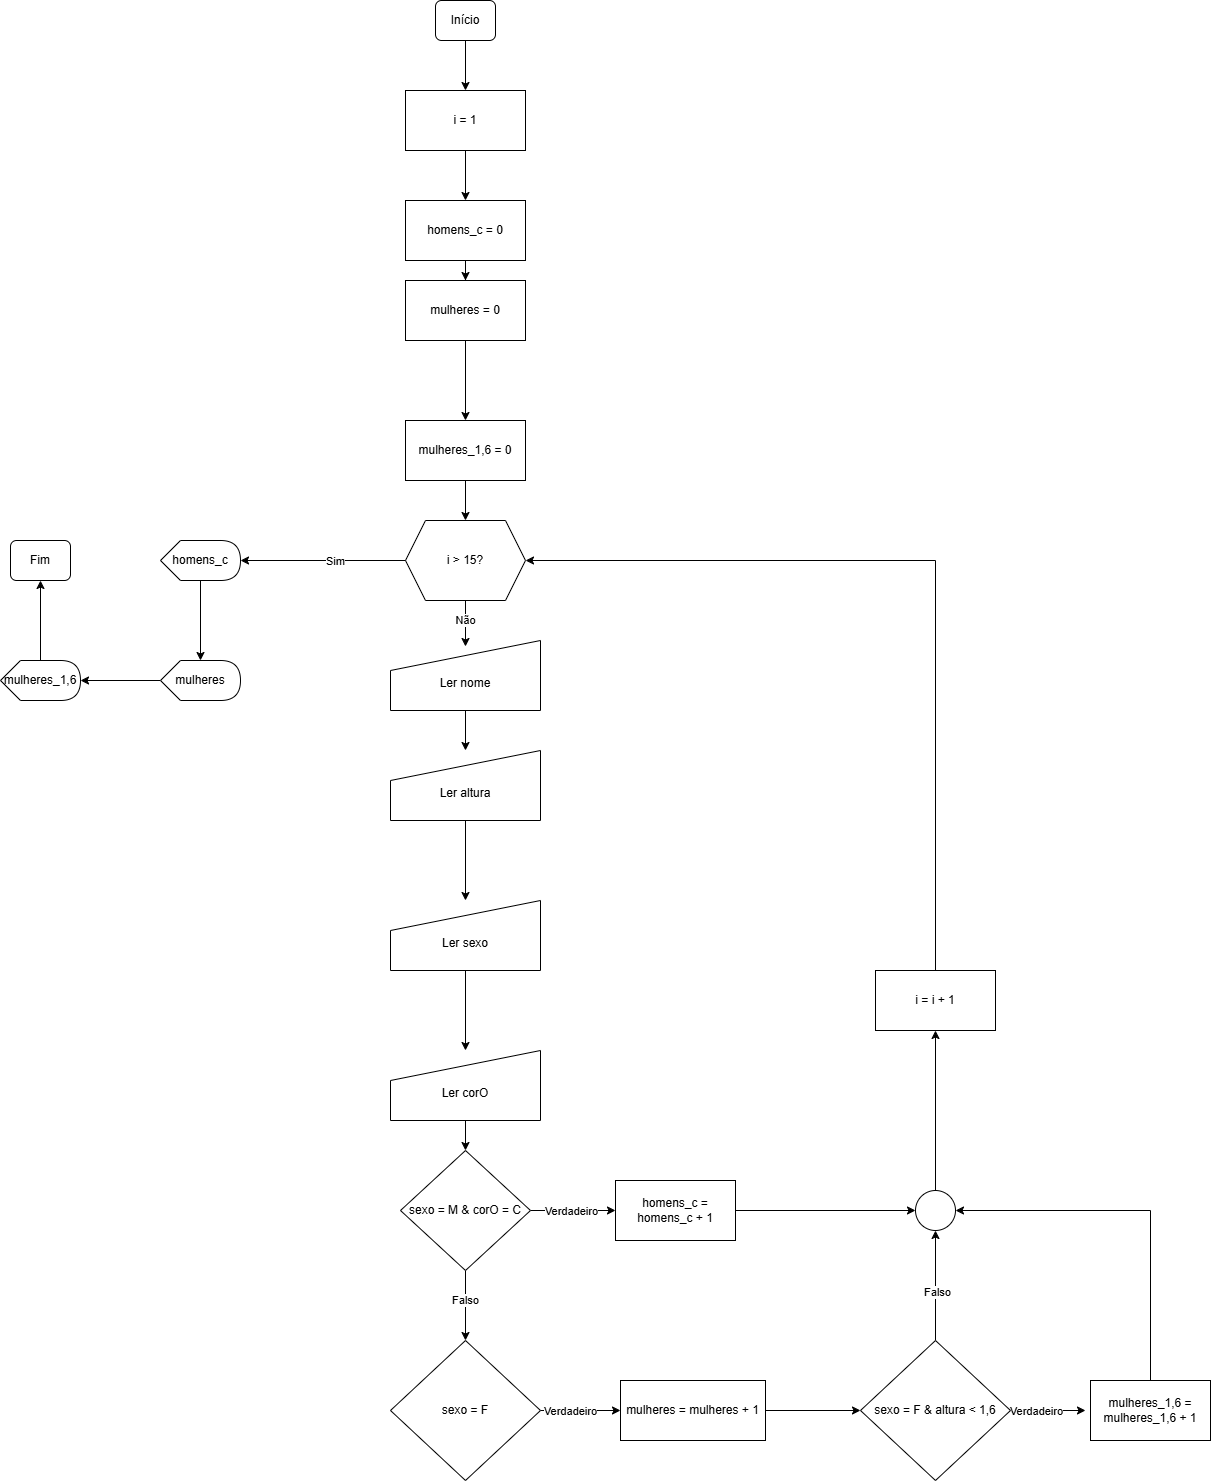

The diagram above was exported from draw.io. Its source (the exported page's mxGraphModel, read from the mxfile embedded in the PNG):
<mxGraphModel dx="1660" dy="1622" grid="1" gridSize="10" guides="1" tooltips="1" connect="1" arrows="1" fold="1" page="1" pageScale="1" pageWidth="827" pageHeight="1169" math="0" shadow="0">
  <root>
    <mxCell id="0" />
    <mxCell id="1" parent="0" />
    <mxCell id="79N1oP90wgO1V4t32S63-1" value="" style="edgeStyle=orthogonalEdgeStyle;rounded=0;orthogonalLoop=1;jettySize=auto;html=1;" edge="1" parent="1" source="79N1oP90wgO1V4t32S63-2" target="79N1oP90wgO1V4t32S63-13">
      <mxGeometry relative="1" as="geometry" />
    </mxCell>
    <mxCell id="79N1oP90wgO1V4t32S63-2" value="Início" style="rounded=1;whiteSpace=wrap;html=1;fontSize=12;glass=0;strokeWidth=1;shadow=0;" vertex="1" parent="1">
      <mxGeometry x="425" y="-920" width="60" height="40" as="geometry" />
    </mxCell>
    <mxCell id="79N1oP90wgO1V4t32S63-5" value="" style="edgeStyle=orthogonalEdgeStyle;rounded=0;orthogonalLoop=1;jettySize=auto;html=1;" edge="1" parent="1" source="79N1oP90wgO1V4t32S63-7">
      <mxGeometry relative="1" as="geometry">
        <mxPoint x="455" y="-274" as="targetPoint" />
      </mxGeometry>
    </mxCell>
    <mxCell id="79N1oP90wgO1V4t32S63-6" value="Não" style="edgeLabel;html=1;align=center;verticalAlign=middle;resizable=0;points=[];" vertex="1" connectable="0" parent="79N1oP90wgO1V4t32S63-5">
      <mxGeometry x="-0.1739" y="-1" relative="1" as="geometry">
        <mxPoint as="offset" />
      </mxGeometry>
    </mxCell>
    <mxCell id="79N1oP90wgO1V4t32S63-7" value="i &amp;gt; 15?" style="shape=hexagon;perimeter=hexagonPerimeter2;whiteSpace=wrap;html=1;fixedSize=1;" vertex="1" parent="1">
      <mxGeometry x="395" y="-400" width="120" height="80" as="geometry" />
    </mxCell>
    <mxCell id="79N1oP90wgO1V4t32S63-67" value="" style="edgeStyle=orthogonalEdgeStyle;rounded=0;orthogonalLoop=1;jettySize=auto;html=1;" edge="1" parent="1" source="79N1oP90wgO1V4t32S63-13" target="79N1oP90wgO1V4t32S63-66">
      <mxGeometry relative="1" as="geometry" />
    </mxCell>
    <mxCell id="79N1oP90wgO1V4t32S63-13" value="i = 1" style="rounded=0;whiteSpace=wrap;html=1;" vertex="1" parent="1">
      <mxGeometry x="395" y="-830" width="120" height="60" as="geometry" />
    </mxCell>
    <mxCell id="79N1oP90wgO1V4t32S63-24" value="" style="edgeStyle=orthogonalEdgeStyle;rounded=0;orthogonalLoop=1;jettySize=auto;html=1;" edge="1" parent="1" source="79N1oP90wgO1V4t32S63-22" target="79N1oP90wgO1V4t32S63-23">
      <mxGeometry relative="1" as="geometry" />
    </mxCell>
    <mxCell id="79N1oP90wgO1V4t32S63-22" value="&lt;div&gt;&lt;br&gt;&lt;/div&gt;&lt;div&gt;Ler nome&lt;/div&gt;" style="shape=manualInput;whiteSpace=wrap;html=1;" vertex="1" parent="1">
      <mxGeometry x="380" y="-280" width="150" height="70" as="geometry" />
    </mxCell>
    <mxCell id="79N1oP90wgO1V4t32S63-26" value="" style="edgeStyle=orthogonalEdgeStyle;rounded=0;orthogonalLoop=1;jettySize=auto;html=1;" edge="1" parent="1" source="79N1oP90wgO1V4t32S63-23" target="79N1oP90wgO1V4t32S63-25">
      <mxGeometry relative="1" as="geometry" />
    </mxCell>
    <mxCell id="79N1oP90wgO1V4t32S63-23" value="&lt;div&gt;&lt;br&gt;&lt;/div&gt;&lt;div&gt;Ler altura&lt;/div&gt;" style="shape=manualInput;whiteSpace=wrap;html=1;" vertex="1" parent="1">
      <mxGeometry x="380" y="-170" width="150" height="70" as="geometry" />
    </mxCell>
    <mxCell id="79N1oP90wgO1V4t32S63-33" value="" style="edgeStyle=orthogonalEdgeStyle;rounded=0;orthogonalLoop=1;jettySize=auto;html=1;" edge="1" parent="1" source="79N1oP90wgO1V4t32S63-25" target="79N1oP90wgO1V4t32S63-32">
      <mxGeometry relative="1" as="geometry" />
    </mxCell>
    <mxCell id="79N1oP90wgO1V4t32S63-25" value="&lt;div&gt;&lt;br&gt;&lt;/div&gt;&lt;div&gt;Ler sexo&lt;/div&gt;" style="shape=manualInput;whiteSpace=wrap;html=1;" vertex="1" parent="1">
      <mxGeometry x="380" y="-20" width="150" height="70" as="geometry" />
    </mxCell>
    <mxCell id="79N1oP90wgO1V4t32S63-36" value="" style="edgeStyle=orthogonalEdgeStyle;rounded=0;orthogonalLoop=1;jettySize=auto;html=1;" edge="1" parent="1" source="79N1oP90wgO1V4t32S63-29" target="79N1oP90wgO1V4t32S63-35">
      <mxGeometry relative="1" as="geometry" />
    </mxCell>
    <mxCell id="79N1oP90wgO1V4t32S63-47" value="Verdadeiro" style="edgeLabel;html=1;align=center;verticalAlign=middle;resizable=0;points=[];" vertex="1" connectable="0" parent="79N1oP90wgO1V4t32S63-36">
      <mxGeometry x="-0.0588" relative="1" as="geometry">
        <mxPoint as="offset" />
      </mxGeometry>
    </mxCell>
    <mxCell id="79N1oP90wgO1V4t32S63-38" value="" style="edgeStyle=orthogonalEdgeStyle;rounded=0;orthogonalLoop=1;jettySize=auto;html=1;" edge="1" parent="1" source="79N1oP90wgO1V4t32S63-29" target="79N1oP90wgO1V4t32S63-37">
      <mxGeometry relative="1" as="geometry" />
    </mxCell>
    <mxCell id="79N1oP90wgO1V4t32S63-48" value="Falso" style="edgeLabel;html=1;align=center;verticalAlign=middle;resizable=0;points=[];" vertex="1" connectable="0" parent="79N1oP90wgO1V4t32S63-38">
      <mxGeometry x="-0.1714" y="-1" relative="1" as="geometry">
        <mxPoint as="offset" />
      </mxGeometry>
    </mxCell>
    <mxCell id="79N1oP90wgO1V4t32S63-29" value="sexo = M &amp;amp; corO = C" style="rhombus;whiteSpace=wrap;html=1;" vertex="1" parent="1">
      <mxGeometry x="390" y="230" width="130" height="120" as="geometry" />
    </mxCell>
    <mxCell id="79N1oP90wgO1V4t32S63-34" value="" style="edgeStyle=orthogonalEdgeStyle;rounded=0;orthogonalLoop=1;jettySize=auto;html=1;" edge="1" parent="1" source="79N1oP90wgO1V4t32S63-32" target="79N1oP90wgO1V4t32S63-29">
      <mxGeometry relative="1" as="geometry" />
    </mxCell>
    <mxCell id="79N1oP90wgO1V4t32S63-32" value="&lt;div&gt;&lt;br&gt;&lt;/div&gt;&lt;div&gt;Ler corO&lt;/div&gt;" style="shape=manualInput;whiteSpace=wrap;html=1;" vertex="1" parent="1">
      <mxGeometry x="380" y="130" width="150" height="70" as="geometry" />
    </mxCell>
    <mxCell id="79N1oP90wgO1V4t32S63-59" style="edgeStyle=orthogonalEdgeStyle;rounded=0;orthogonalLoop=1;jettySize=auto;html=1;entryX=0;entryY=0.5;entryDx=0;entryDy=0;" edge="1" parent="1" source="79N1oP90wgO1V4t32S63-35" target="79N1oP90wgO1V4t32S63-58">
      <mxGeometry relative="1" as="geometry" />
    </mxCell>
    <mxCell id="79N1oP90wgO1V4t32S63-35" value="homens_c = homens_c + 1" style="whiteSpace=wrap;html=1;" vertex="1" parent="1">
      <mxGeometry x="605" y="260" width="120" height="60" as="geometry" />
    </mxCell>
    <mxCell id="79N1oP90wgO1V4t32S63-40" value="" style="edgeStyle=orthogonalEdgeStyle;rounded=0;orthogonalLoop=1;jettySize=auto;html=1;" edge="1" parent="1" source="79N1oP90wgO1V4t32S63-37">
      <mxGeometry relative="1" as="geometry">
        <mxPoint x="610" y="490" as="targetPoint" />
      </mxGeometry>
    </mxCell>
    <mxCell id="79N1oP90wgO1V4t32S63-49" value="Verdadeiro" style="edgeLabel;html=1;align=center;verticalAlign=middle;resizable=0;points=[];" vertex="1" connectable="0" parent="79N1oP90wgO1V4t32S63-40">
      <mxGeometry x="-0.275" relative="1" as="geometry">
        <mxPoint as="offset" />
      </mxGeometry>
    </mxCell>
    <mxCell id="79N1oP90wgO1V4t32S63-37" value="sexo = F" style="rhombus;whiteSpace=wrap;html=1;" vertex="1" parent="1">
      <mxGeometry x="380" y="420" width="150" height="140" as="geometry" />
    </mxCell>
    <mxCell id="79N1oP90wgO1V4t32S63-44" value="" style="edgeStyle=orthogonalEdgeStyle;rounded=0;orthogonalLoop=1;jettySize=auto;html=1;" edge="1" parent="1" source="79N1oP90wgO1V4t32S63-41">
      <mxGeometry relative="1" as="geometry">
        <mxPoint x="1075" y="490" as="targetPoint" />
      </mxGeometry>
    </mxCell>
    <mxCell id="79N1oP90wgO1V4t32S63-50" value="Verdadeiro" style="edgeLabel;html=1;align=center;verticalAlign=middle;resizable=0;points=[];" vertex="1" connectable="0" parent="79N1oP90wgO1V4t32S63-44">
      <mxGeometry x="-0.3333" relative="1" as="geometry">
        <mxPoint as="offset" />
      </mxGeometry>
    </mxCell>
    <mxCell id="79N1oP90wgO1V4t32S63-60" style="edgeStyle=orthogonalEdgeStyle;rounded=0;orthogonalLoop=1;jettySize=auto;html=1;exitX=0.5;exitY=0;exitDx=0;exitDy=0;entryX=0.5;entryY=1;entryDx=0;entryDy=0;" edge="1" parent="1" source="79N1oP90wgO1V4t32S63-41" target="79N1oP90wgO1V4t32S63-58">
      <mxGeometry relative="1" as="geometry" />
    </mxCell>
    <mxCell id="79N1oP90wgO1V4t32S63-61" value="Falso" style="edgeLabel;html=1;align=center;verticalAlign=middle;resizable=0;points=[];" vertex="1" connectable="0" parent="79N1oP90wgO1V4t32S63-60">
      <mxGeometry x="-0.1091" y="-1" relative="1" as="geometry">
        <mxPoint as="offset" />
      </mxGeometry>
    </mxCell>
    <mxCell id="79N1oP90wgO1V4t32S63-41" value="sexo = F &amp;amp; altura &amp;lt; 1,6" style="rhombus;whiteSpace=wrap;html=1;" vertex="1" parent="1">
      <mxGeometry x="850" y="420" width="150" height="140" as="geometry" />
    </mxCell>
    <mxCell id="79N1oP90wgO1V4t32S63-65" style="edgeStyle=orthogonalEdgeStyle;rounded=0;orthogonalLoop=1;jettySize=auto;html=1;entryX=1;entryY=0.5;entryDx=0;entryDy=0;" edge="1" parent="1" source="79N1oP90wgO1V4t32S63-53" target="79N1oP90wgO1V4t32S63-7">
      <mxGeometry relative="1" as="geometry">
        <Array as="points">
          <mxPoint x="925" y="-360" />
        </Array>
      </mxGeometry>
    </mxCell>
    <mxCell id="79N1oP90wgO1V4t32S63-53" value="i = i + 1" style="whiteSpace=wrap;html=1;" vertex="1" parent="1">
      <mxGeometry x="865" y="50" width="120" height="60" as="geometry" />
    </mxCell>
    <mxCell id="79N1oP90wgO1V4t32S63-57" value="" style="edgeStyle=orthogonalEdgeStyle;rounded=0;orthogonalLoop=1;jettySize=auto;html=1;" edge="1" parent="1" source="79N1oP90wgO1V4t32S63-54" target="79N1oP90wgO1V4t32S63-41">
      <mxGeometry relative="1" as="geometry" />
    </mxCell>
    <mxCell id="79N1oP90wgO1V4t32S63-54" value="mulheres = mulheres + 1" style="whiteSpace=wrap;html=1;" vertex="1" parent="1">
      <mxGeometry x="610" y="460" width="145" height="60" as="geometry" />
    </mxCell>
    <mxCell id="79N1oP90wgO1V4t32S63-62" style="edgeStyle=orthogonalEdgeStyle;rounded=0;orthogonalLoop=1;jettySize=auto;html=1;entryX=1;entryY=0.5;entryDx=0;entryDy=0;" edge="1" parent="1" source="79N1oP90wgO1V4t32S63-55" target="79N1oP90wgO1V4t32S63-58">
      <mxGeometry relative="1" as="geometry">
        <Array as="points">
          <mxPoint x="1140" y="290" />
        </Array>
      </mxGeometry>
    </mxCell>
    <mxCell id="79N1oP90wgO1V4t32S63-55" value="mulheres_1,6 = mulheres_1,6&amp;nbsp;+ 1" style="whiteSpace=wrap;html=1;" vertex="1" parent="1">
      <mxGeometry x="1080" y="460" width="120" height="60" as="geometry" />
    </mxCell>
    <mxCell id="79N1oP90wgO1V4t32S63-63" value="" style="edgeStyle=orthogonalEdgeStyle;rounded=0;orthogonalLoop=1;jettySize=auto;html=1;" edge="1" parent="1" source="79N1oP90wgO1V4t32S63-58" target="79N1oP90wgO1V4t32S63-53">
      <mxGeometry relative="1" as="geometry" />
    </mxCell>
    <mxCell id="79N1oP90wgO1V4t32S63-58" value="" style="ellipse;whiteSpace=wrap;html=1;aspect=fixed;" vertex="1" parent="1">
      <mxGeometry x="905" y="270" width="40" height="40" as="geometry" />
    </mxCell>
    <mxCell id="79N1oP90wgO1V4t32S63-69" value="" style="edgeStyle=orthogonalEdgeStyle;rounded=0;orthogonalLoop=1;jettySize=auto;html=1;" edge="1" parent="1" source="79N1oP90wgO1V4t32S63-66" target="79N1oP90wgO1V4t32S63-68">
      <mxGeometry relative="1" as="geometry" />
    </mxCell>
    <mxCell id="79N1oP90wgO1V4t32S63-66" value="homens_c = 0" style="rounded=0;whiteSpace=wrap;html=1;" vertex="1" parent="1">
      <mxGeometry x="395" y="-720" width="120" height="60" as="geometry" />
    </mxCell>
    <mxCell id="79N1oP90wgO1V4t32S63-73" value="" style="edgeStyle=orthogonalEdgeStyle;rounded=0;orthogonalLoop=1;jettySize=auto;html=1;" edge="1" parent="1" source="79N1oP90wgO1V4t32S63-68" target="79N1oP90wgO1V4t32S63-72">
      <mxGeometry relative="1" as="geometry" />
    </mxCell>
    <mxCell id="79N1oP90wgO1V4t32S63-68" value="mulheres = 0" style="rounded=0;whiteSpace=wrap;html=1;" vertex="1" parent="1">
      <mxGeometry x="395" y="-640" width="120" height="60" as="geometry" />
    </mxCell>
    <mxCell id="79N1oP90wgO1V4t32S63-74" value="" style="edgeStyle=orthogonalEdgeStyle;rounded=0;orthogonalLoop=1;jettySize=auto;html=1;" edge="1" parent="1" source="79N1oP90wgO1V4t32S63-72" target="79N1oP90wgO1V4t32S63-7">
      <mxGeometry relative="1" as="geometry" />
    </mxCell>
    <mxCell id="79N1oP90wgO1V4t32S63-72" value="mulheres_1,6 = 0" style="rounded=0;whiteSpace=wrap;html=1;" vertex="1" parent="1">
      <mxGeometry x="395" y="-500" width="120" height="60" as="geometry" />
    </mxCell>
    <mxCell id="79N1oP90wgO1V4t32S63-79" value="" style="edgeStyle=orthogonalEdgeStyle;rounded=0;orthogonalLoop=1;jettySize=auto;html=1;" edge="1" parent="1" source="79N1oP90wgO1V4t32S63-75" target="79N1oP90wgO1V4t32S63-78">
      <mxGeometry relative="1" as="geometry" />
    </mxCell>
    <mxCell id="79N1oP90wgO1V4t32S63-75" value="homens_c" style="shape=display;whiteSpace=wrap;html=1;" vertex="1" parent="1">
      <mxGeometry x="150" y="-380" width="80" height="40" as="geometry" />
    </mxCell>
    <mxCell id="79N1oP90wgO1V4t32S63-76" style="edgeStyle=orthogonalEdgeStyle;rounded=0;orthogonalLoop=1;jettySize=auto;html=1;exitX=0;exitY=0.5;exitDx=0;exitDy=0;entryX=1;entryY=0.5;entryDx=0;entryDy=0;entryPerimeter=0;" edge="1" parent="1" source="79N1oP90wgO1V4t32S63-7" target="79N1oP90wgO1V4t32S63-75">
      <mxGeometry relative="1" as="geometry" />
    </mxCell>
    <mxCell id="79N1oP90wgO1V4t32S63-77" value="Sim" style="edgeLabel;html=1;align=center;verticalAlign=middle;resizable=0;points=[];" vertex="1" connectable="0" parent="79N1oP90wgO1V4t32S63-76">
      <mxGeometry x="-0.1394" relative="1" as="geometry">
        <mxPoint as="offset" />
      </mxGeometry>
    </mxCell>
    <mxCell id="79N1oP90wgO1V4t32S63-81" value="" style="edgeStyle=orthogonalEdgeStyle;rounded=0;orthogonalLoop=1;jettySize=auto;html=1;" edge="1" parent="1" source="79N1oP90wgO1V4t32S63-78" target="79N1oP90wgO1V4t32S63-80">
      <mxGeometry relative="1" as="geometry" />
    </mxCell>
    <mxCell id="79N1oP90wgO1V4t32S63-78" value="mulheres" style="shape=display;whiteSpace=wrap;html=1;" vertex="1" parent="1">
      <mxGeometry x="150" y="-260" width="80" height="40" as="geometry" />
    </mxCell>
    <mxCell id="79N1oP90wgO1V4t32S63-83" style="edgeStyle=orthogonalEdgeStyle;rounded=0;orthogonalLoop=1;jettySize=auto;html=1;exitX=0;exitY=0;exitDx=40;exitDy=0;exitPerimeter=0;entryX=0.5;entryY=1;entryDx=0;entryDy=0;" edge="1" parent="1" source="79N1oP90wgO1V4t32S63-80" target="79N1oP90wgO1V4t32S63-82">
      <mxGeometry relative="1" as="geometry" />
    </mxCell>
    <mxCell id="79N1oP90wgO1V4t32S63-80" value="mulheres_1,6" style="shape=display;whiteSpace=wrap;html=1;" vertex="1" parent="1">
      <mxGeometry x="-10" y="-260" width="80" height="40" as="geometry" />
    </mxCell>
    <mxCell id="79N1oP90wgO1V4t32S63-82" value="Fim" style="rounded=1;whiteSpace=wrap;html=1;fontSize=12;glass=0;strokeWidth=1;shadow=0;" vertex="1" parent="1">
      <mxGeometry y="-380" width="60" height="40" as="geometry" />
    </mxCell>
  </root>
</mxGraphModel>